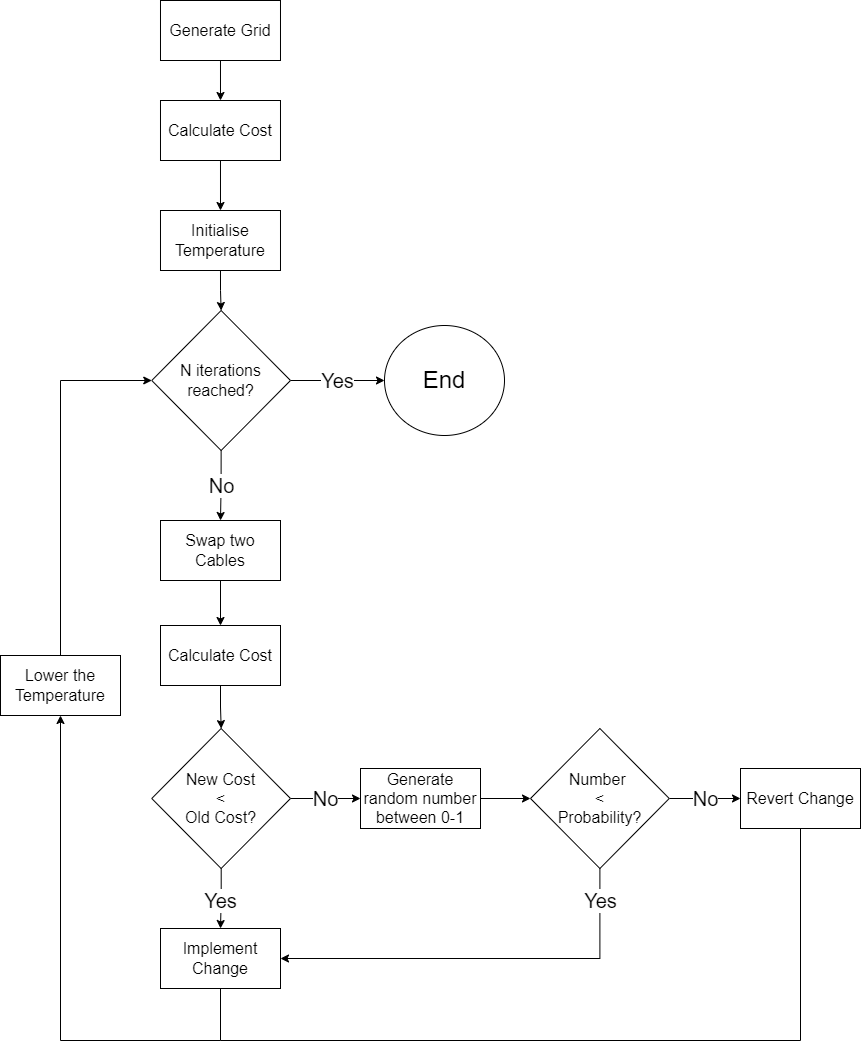

The diagram above was exported from draw.io. Its source (the exported page's mxGraphModel, read from the mxfile embedded in the PNG):
<mxGraphModel dx="2966" dy="2566" grid="1" gridSize="10" guides="1" tooltips="1" connect="1" arrows="1" fold="1" page="1" pageScale="1" pageWidth="827" pageHeight="1169" math="0" shadow="0">
  <root>
    <mxCell id="0" />
    <mxCell id="1" parent="0" />
    <mxCell id="6v3UZqtKZ_hBSXqANRZx-13" value="" style="edgeStyle=orthogonalEdgeStyle;rounded=0;orthogonalLoop=1;jettySize=auto;html=1;fontSize=16;" edge="1" parent="1" source="6v3UZqtKZ_hBSXqANRZx-4" target="6v3UZqtKZ_hBSXqANRZx-12">
      <mxGeometry relative="1" as="geometry" />
    </mxCell>
    <mxCell id="6v3UZqtKZ_hBSXqANRZx-4" value="Swap two Cables" style="rounded=0;whiteSpace=wrap;html=1;fontSize=16;" vertex="1" parent="1">
      <mxGeometry x="190" y="450" width="120" height="60" as="geometry" />
    </mxCell>
    <mxCell id="6v3UZqtKZ_hBSXqANRZx-15" value="" style="edgeStyle=orthogonalEdgeStyle;rounded=0;orthogonalLoop=1;jettySize=auto;html=1;fontSize=16;" edge="1" parent="1" source="6v3UZqtKZ_hBSXqANRZx-12" target="6v3UZqtKZ_hBSXqANRZx-14">
      <mxGeometry relative="1" as="geometry" />
    </mxCell>
    <mxCell id="6v3UZqtKZ_hBSXqANRZx-12" value="Calculate Cost" style="rounded=0;whiteSpace=wrap;html=1;fontSize=16;" vertex="1" parent="1">
      <mxGeometry x="190" y="555" width="120" height="60" as="geometry" />
    </mxCell>
    <mxCell id="6v3UZqtKZ_hBSXqANRZx-22" value="Yes" style="edgeStyle=orthogonalEdgeStyle;rounded=0;orthogonalLoop=1;jettySize=auto;html=1;fontSize=20;" edge="1" parent="1" source="6v3UZqtKZ_hBSXqANRZx-14" target="6v3UZqtKZ_hBSXqANRZx-21">
      <mxGeometry x="0.0781" relative="1" as="geometry">
        <mxPoint as="offset" />
      </mxGeometry>
    </mxCell>
    <mxCell id="6v3UZqtKZ_hBSXqANRZx-25" value="No" style="edgeStyle=orthogonalEdgeStyle;rounded=0;orthogonalLoop=1;jettySize=auto;html=1;fontSize=20;" edge="1" parent="1" source="6v3UZqtKZ_hBSXqANRZx-14" target="6v3UZqtKZ_hBSXqANRZx-24">
      <mxGeometry relative="1" as="geometry" />
    </mxCell>
    <mxCell id="6v3UZqtKZ_hBSXqANRZx-14" value="New Cost&lt;br&gt;&amp;lt;&lt;br&gt;Old Cost?" style="rhombus;whiteSpace=wrap;html=1;fontSize=16;rounded=0;" vertex="1" parent="1">
      <mxGeometry x="181.25" y="658" width="138.75" height="140" as="geometry" />
    </mxCell>
    <mxCell id="6v3UZqtKZ_hBSXqANRZx-36" style="edgeStyle=orthogonalEdgeStyle;rounded=0;orthogonalLoop=1;jettySize=auto;html=1;exitX=0.5;exitY=1;exitDx=0;exitDy=0;entryX=0.5;entryY=1;entryDx=0;entryDy=0;fontSize=16;" edge="1" parent="1" source="6v3UZqtKZ_hBSXqANRZx-21" target="6v3UZqtKZ_hBSXqANRZx-30">
      <mxGeometry relative="1" as="geometry">
        <Array as="points">
          <mxPoint x="250" y="970" />
          <mxPoint x="90" y="970" />
        </Array>
      </mxGeometry>
    </mxCell>
    <mxCell id="6v3UZqtKZ_hBSXqANRZx-21" value="Implement Change" style="whiteSpace=wrap;html=1;fontSize=16;rounded=0;" vertex="1" parent="1">
      <mxGeometry x="190" y="858" width="120" height="60" as="geometry" />
    </mxCell>
    <mxCell id="6v3UZqtKZ_hBSXqANRZx-45" value="" style="edgeStyle=orthogonalEdgeStyle;rounded=0;orthogonalLoop=1;jettySize=auto;html=1;fontSize=16;entryX=0;entryY=0.5;entryDx=0;entryDy=0;" edge="1" parent="1" source="6v3UZqtKZ_hBSXqANRZx-24" target="6v3UZqtKZ_hBSXqANRZx-46">
      <mxGeometry relative="1" as="geometry">
        <mxPoint x="580" y="728" as="targetPoint" />
      </mxGeometry>
    </mxCell>
    <mxCell id="6v3UZqtKZ_hBSXqANRZx-24" value="Generate random number between 0-1" style="rounded=0;whiteSpace=wrap;html=1;fontSize=16;" vertex="1" parent="1">
      <mxGeometry x="390" y="698" width="120" height="60" as="geometry" />
    </mxCell>
    <mxCell id="6v3UZqtKZ_hBSXqANRZx-37" style="edgeStyle=orthogonalEdgeStyle;rounded=0;orthogonalLoop=1;jettySize=auto;html=1;exitX=0.5;exitY=0;exitDx=0;exitDy=0;fontSize=16;entryX=0;entryY=0.5;entryDx=0;entryDy=0;" edge="1" parent="1" source="6v3UZqtKZ_hBSXqANRZx-30" target="6v3UZqtKZ_hBSXqANRZx-56">
      <mxGeometry relative="1" as="geometry">
        <mxPoint x="120" y="320" as="targetPoint" />
      </mxGeometry>
    </mxCell>
    <mxCell id="6v3UZqtKZ_hBSXqANRZx-30" value="Lower the Temperature" style="rounded=0;whiteSpace=wrap;html=1;fontSize=16;" vertex="1" parent="1">
      <mxGeometry x="30" y="585" width="120" height="60" as="geometry" />
    </mxCell>
    <mxCell id="6v3UZqtKZ_hBSXqANRZx-69" style="edgeStyle=orthogonalEdgeStyle;rounded=0;orthogonalLoop=1;jettySize=auto;html=1;exitX=0.5;exitY=1;exitDx=0;exitDy=0;entryX=0.5;entryY=0;entryDx=0;entryDy=0;fontSize=20;" edge="1" parent="1" source="6v3UZqtKZ_hBSXqANRZx-38" target="6v3UZqtKZ_hBSXqANRZx-56">
      <mxGeometry relative="1" as="geometry" />
    </mxCell>
    <mxCell id="6v3UZqtKZ_hBSXqANRZx-38" value="Initialise Temperature" style="rounded=0;whiteSpace=wrap;html=1;fontSize=16;" vertex="1" parent="1">
      <mxGeometry x="189.99" y="140" width="120" height="60" as="geometry" />
    </mxCell>
    <mxCell id="6v3UZqtKZ_hBSXqANRZx-47" value="Yes" style="edgeStyle=orthogonalEdgeStyle;rounded=0;orthogonalLoop=1;jettySize=auto;html=1;entryX=1;entryY=0.5;entryDx=0;entryDy=0;fontSize=20;" edge="1" parent="1" source="6v3UZqtKZ_hBSXqANRZx-46" target="6v3UZqtKZ_hBSXqANRZx-21">
      <mxGeometry x="-0.8437" y="1" relative="1" as="geometry">
        <Array as="points">
          <mxPoint x="629" y="888" />
        </Array>
        <mxPoint as="offset" />
      </mxGeometry>
    </mxCell>
    <mxCell id="6v3UZqtKZ_hBSXqANRZx-49" value="No" style="edgeStyle=orthogonalEdgeStyle;rounded=0;orthogonalLoop=1;jettySize=auto;html=1;fontSize=20;" edge="1" parent="1" source="6v3UZqtKZ_hBSXqANRZx-46" target="6v3UZqtKZ_hBSXqANRZx-48">
      <mxGeometry relative="1" as="geometry" />
    </mxCell>
    <mxCell id="6v3UZqtKZ_hBSXqANRZx-46" value="Number&amp;nbsp;&lt;br&gt;&amp;lt;&lt;br&gt;Probability?" style="rhombus;whiteSpace=wrap;html=1;fontSize=16;rounded=0;" vertex="1" parent="1">
      <mxGeometry x="560" y="658" width="138.75" height="140" as="geometry" />
    </mxCell>
    <mxCell id="6v3UZqtKZ_hBSXqANRZx-48" value="Revert Change" style="whiteSpace=wrap;html=1;fontSize=16;rounded=0;" vertex="1" parent="1">
      <mxGeometry x="770.005" y="698" width="120" height="60" as="geometry" />
    </mxCell>
    <mxCell id="6v3UZqtKZ_hBSXqANRZx-62" style="edgeStyle=orthogonalEdgeStyle;rounded=0;orthogonalLoop=1;jettySize=auto;html=1;exitX=0.5;exitY=1;exitDx=0;exitDy=0;entryX=0.5;entryY=0;entryDx=0;entryDy=0;fontSize=16;" edge="1" parent="1" source="6v3UZqtKZ_hBSXqANRZx-52" target="6v3UZqtKZ_hBSXqANRZx-54">
      <mxGeometry relative="1" as="geometry" />
    </mxCell>
    <mxCell id="6v3UZqtKZ_hBSXqANRZx-52" value="&lt;font style=&quot;font-size: 16px;&quot;&gt;Generate Grid&lt;/font&gt;" style="rounded=0;whiteSpace=wrap;html=1;" vertex="1" parent="1">
      <mxGeometry x="189.99" y="-70" width="120" height="60" as="geometry" />
    </mxCell>
    <mxCell id="6v3UZqtKZ_hBSXqANRZx-68" style="edgeStyle=orthogonalEdgeStyle;rounded=0;orthogonalLoop=1;jettySize=auto;html=1;exitX=0.5;exitY=1;exitDx=0;exitDy=0;entryX=0.5;entryY=0;entryDx=0;entryDy=0;fontSize=20;" edge="1" parent="1" source="6v3UZqtKZ_hBSXqANRZx-54" target="6v3UZqtKZ_hBSXqANRZx-38">
      <mxGeometry relative="1" as="geometry" />
    </mxCell>
    <mxCell id="6v3UZqtKZ_hBSXqANRZx-54" value="Calculate Cost" style="rounded=0;whiteSpace=wrap;html=1;fontSize=16;" vertex="1" parent="1">
      <mxGeometry x="189.99" y="30" width="120" height="60" as="geometry" />
    </mxCell>
    <mxCell id="6v3UZqtKZ_hBSXqANRZx-57" value="No" style="edgeStyle=orthogonalEdgeStyle;rounded=0;orthogonalLoop=1;jettySize=auto;html=1;exitX=0.5;exitY=1;exitDx=0;exitDy=0;entryX=0.5;entryY=0;entryDx=0;entryDy=0;fontSize=20;" edge="1" parent="1" source="6v3UZqtKZ_hBSXqANRZx-56" target="6v3UZqtKZ_hBSXqANRZx-4">
      <mxGeometry relative="1" as="geometry" />
    </mxCell>
    <mxCell id="6v3UZqtKZ_hBSXqANRZx-64" value="Yes" style="edgeStyle=orthogonalEdgeStyle;rounded=0;orthogonalLoop=1;jettySize=auto;html=1;fontSize=20;" edge="1" parent="1" source="6v3UZqtKZ_hBSXqANRZx-56" target="6v3UZqtKZ_hBSXqANRZx-63">
      <mxGeometry relative="1" as="geometry" />
    </mxCell>
    <mxCell id="6v3UZqtKZ_hBSXqANRZx-56" value="N iterations reached?" style="rhombus;whiteSpace=wrap;html=1;fontSize=16;rounded=0;" vertex="1" parent="1">
      <mxGeometry x="181.25" y="240" width="138.75" height="140" as="geometry" />
    </mxCell>
    <mxCell id="6v3UZqtKZ_hBSXqANRZx-63" value="&lt;font style=&quot;font-size: 24px;&quot;&gt;End&lt;/font&gt;" style="ellipse;whiteSpace=wrap;html=1;fontSize=16;rounded=0;" vertex="1" parent="1">
      <mxGeometry x="414" y="255" width="120" height="110" as="geometry" />
    </mxCell>
    <mxCell id="6v3UZqtKZ_hBSXqANRZx-67" value="" style="endArrow=none;html=1;rounded=0;fontSize=20;entryX=0.5;entryY=1;entryDx=0;entryDy=0;" edge="1" parent="1" target="6v3UZqtKZ_hBSXqANRZx-48">
      <mxGeometry width="50" height="50" relative="1" as="geometry">
        <mxPoint x="250" y="970" as="sourcePoint" />
        <mxPoint x="520" y="890" as="targetPoint" />
        <Array as="points">
          <mxPoint x="830" y="970" />
        </Array>
      </mxGeometry>
    </mxCell>
  </root>
</mxGraphModel>